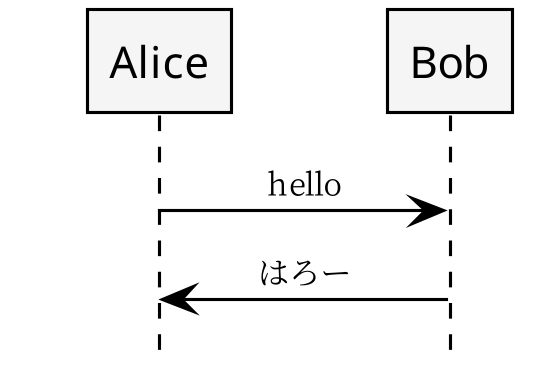

The diagram above was rendered by PlantUML. Its source (embedded in the PNG):
@startuml

skinparam shadowing false
skinparam backgroundColor transparent
skinparam dpi 300

skinparam arrow {
  FontColor Black
  FontName Noto Serif JP
  FontSize 10
  FontStyle plain
  Color Black
  Thickness 1
}
skinparam participant {
  FontColor Black
  FontName Noto Sans
  FontSize 14
  FontStyle plain
  BackgroundColor WhiteSmoke
  BorderColor Black
  BorderThickness 1
  Padding 20
}
skinparam sequence {
  LifeLineBackgroundColor transparent
  LifeLineBorderColor Black
  LifeLineBorderThickness 1
  MessageAlignment center
}
hide footbox
skinparam BoxPadding 10

Alice->Bob : hello
Alice<-Bob : はろー

@enduml